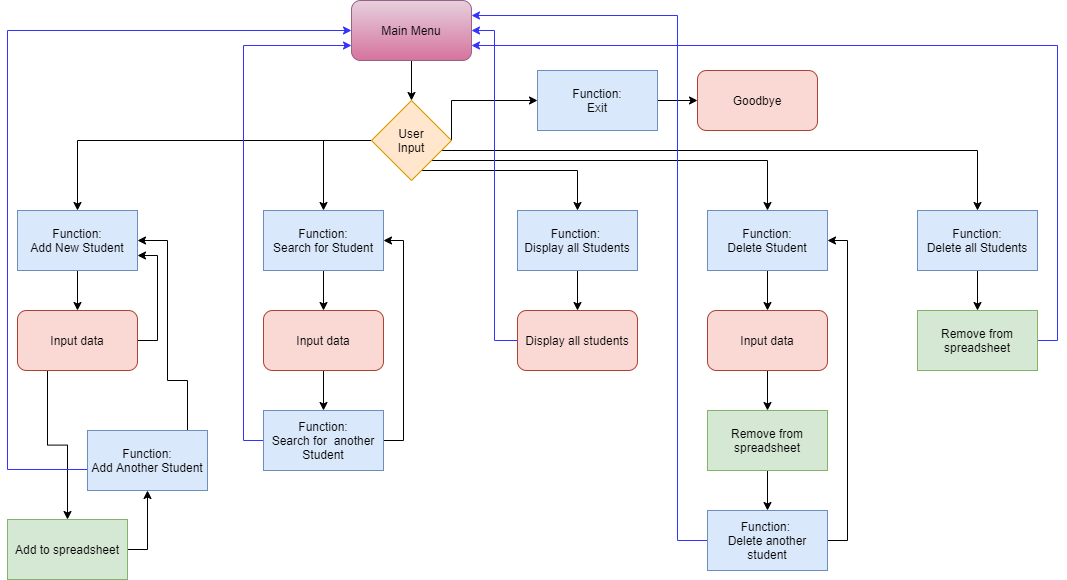

The diagram above was exported from draw.io. Its source (the exported page's mxGraphModel, read from the mxfile embedded in the PNG):
<mxGraphModel dx="1346" dy="888" grid="1" gridSize="10" guides="1" tooltips="1" connect="1" arrows="1" fold="1" page="1" pageScale="1" pageWidth="1169" pageHeight="700" math="0" shadow="0">
  <root>
    <mxCell id="0" />
    <mxCell id="1" parent="0" />
    <mxCell id="llQgBm8cNJCX8pvKhyBh-1" style="edgeStyle=orthogonalEdgeStyle;rounded=0;orthogonalLoop=1;jettySize=auto;html=1;exitX=1;exitY=0.5;exitDx=0;exitDy=0;entryX=0;entryY=0.5;entryDx=0;entryDy=0;endArrow=classic;endFill=1;strokeColor=#000000;" edge="1" parent="1" source="llQgBm8cNJCX8pvKhyBh-7" target="llQgBm8cNJCX8pvKhyBh-21">
      <mxGeometry relative="1" as="geometry">
        <Array as="points">
          <mxPoint x="505" y="135" />
        </Array>
      </mxGeometry>
    </mxCell>
    <mxCell id="llQgBm8cNJCX8pvKhyBh-2" style="edgeStyle=orthogonalEdgeStyle;rounded=0;orthogonalLoop=1;jettySize=auto;html=1;exitX=0;exitY=0.5;exitDx=0;exitDy=0;entryX=0.5;entryY=0;entryDx=0;entryDy=0;endArrow=classic;endFill=1;strokeColor=#000000;" edge="1" parent="1" source="llQgBm8cNJCX8pvKhyBh-7" target="llQgBm8cNJCX8pvKhyBh-11">
      <mxGeometry relative="1" as="geometry" />
    </mxCell>
    <mxCell id="llQgBm8cNJCX8pvKhyBh-3" style="edgeStyle=orthogonalEdgeStyle;rounded=0;orthogonalLoop=1;jettySize=auto;html=1;exitX=0;exitY=0.5;exitDx=0;exitDy=0;entryX=0.5;entryY=0;entryDx=0;entryDy=0;endArrow=classic;endFill=1;strokeColor=#000000;" edge="1" parent="1" source="llQgBm8cNJCX8pvKhyBh-7" target="llQgBm8cNJCX8pvKhyBh-13">
      <mxGeometry relative="1" as="geometry" />
    </mxCell>
    <mxCell id="llQgBm8cNJCX8pvKhyBh-4" style="edgeStyle=orthogonalEdgeStyle;rounded=0;orthogonalLoop=1;jettySize=auto;html=1;entryX=0.5;entryY=0;entryDx=0;entryDy=0;endArrow=classic;endFill=1;strokeColor=#000000;" edge="1" parent="1" source="llQgBm8cNJCX8pvKhyBh-7" target="llQgBm8cNJCX8pvKhyBh-15">
      <mxGeometry relative="1" as="geometry">
        <Array as="points">
          <mxPoint x="631" y="205" />
        </Array>
      </mxGeometry>
    </mxCell>
    <mxCell id="llQgBm8cNJCX8pvKhyBh-5" style="edgeStyle=orthogonalEdgeStyle;rounded=0;orthogonalLoop=1;jettySize=auto;html=1;exitX=1;exitY=1;exitDx=0;exitDy=0;entryX=0.5;entryY=0;entryDx=0;entryDy=0;endArrow=classic;endFill=1;strokeColor=#000000;" edge="1" parent="1" source="llQgBm8cNJCX8pvKhyBh-7" target="llQgBm8cNJCX8pvKhyBh-17">
      <mxGeometry relative="1" as="geometry" />
    </mxCell>
    <mxCell id="llQgBm8cNJCX8pvKhyBh-6" style="edgeStyle=orthogonalEdgeStyle;rounded=0;orthogonalLoop=1;jettySize=auto;html=1;entryX=0.5;entryY=0;entryDx=0;entryDy=0;endArrow=classic;endFill=1;strokeColor=#000000;" edge="1" parent="1" source="llQgBm8cNJCX8pvKhyBh-7" target="llQgBm8cNJCX8pvKhyBh-19">
      <mxGeometry relative="1" as="geometry">
        <Array as="points">
          <mxPoint x="1031" y="185" />
        </Array>
      </mxGeometry>
    </mxCell>
    <mxCell id="llQgBm8cNJCX8pvKhyBh-7" value="User&lt;br&gt;Input" style="rhombus;whiteSpace=wrap;html=1;fillColor=#ffe6cc;strokeColor=#d79b00;" vertex="1" parent="1">
      <mxGeometry x="425" y="135" width="80" height="80" as="geometry" />
    </mxCell>
    <mxCell id="llQgBm8cNJCX8pvKhyBh-8" style="edgeStyle=orthogonalEdgeStyle;rounded=0;orthogonalLoop=1;jettySize=auto;html=1;exitX=0.5;exitY=1;exitDx=0;exitDy=0;entryX=0.5;entryY=0;entryDx=0;entryDy=0;endArrow=classic;endFill=1;strokeColor=#000000;" edge="1" parent="1" source="llQgBm8cNJCX8pvKhyBh-9" target="llQgBm8cNJCX8pvKhyBh-7">
      <mxGeometry relative="1" as="geometry" />
    </mxCell>
    <mxCell id="llQgBm8cNJCX8pvKhyBh-9" value="Main Menu" style="rounded=1;whiteSpace=wrap;html=1;gradientColor=#d5739d;fillColor=#e6d0de;strokeColor=#996185;" vertex="1" parent="1">
      <mxGeometry x="405" y="35" width="120" height="60" as="geometry" />
    </mxCell>
    <mxCell id="llQgBm8cNJCX8pvKhyBh-10" style="edgeStyle=orthogonalEdgeStyle;rounded=0;orthogonalLoop=1;jettySize=auto;html=1;exitX=0.5;exitY=1;exitDx=0;exitDy=0;entryX=0.5;entryY=0;entryDx=0;entryDy=0;endArrow=classic;endFill=1;strokeColor=#000000;" edge="1" parent="1" source="llQgBm8cNJCX8pvKhyBh-11" target="llQgBm8cNJCX8pvKhyBh-25">
      <mxGeometry relative="1" as="geometry" />
    </mxCell>
    <mxCell id="llQgBm8cNJCX8pvKhyBh-11" value="Function:&lt;br&gt;Add New Student" style="rounded=0;whiteSpace=wrap;html=1;fillColor=#dae8fc;strokeColor=#6c8ebf;" vertex="1" parent="1">
      <mxGeometry x="71" y="245" width="120" height="60" as="geometry" />
    </mxCell>
    <mxCell id="llQgBm8cNJCX8pvKhyBh-12" style="edgeStyle=orthogonalEdgeStyle;rounded=0;orthogonalLoop=1;jettySize=auto;html=1;exitX=0.5;exitY=1;exitDx=0;exitDy=0;entryX=0.5;entryY=0;entryDx=0;entryDy=0;endArrow=classic;endFill=1;strokeColor=#000000;" edge="1" parent="1" source="llQgBm8cNJCX8pvKhyBh-13" target="llQgBm8cNJCX8pvKhyBh-32">
      <mxGeometry relative="1" as="geometry" />
    </mxCell>
    <mxCell id="llQgBm8cNJCX8pvKhyBh-13" value="Function:&lt;br&gt;Search for Student" style="rounded=0;whiteSpace=wrap;html=1;fillColor=#dae8fc;strokeColor=#6c8ebf;" vertex="1" parent="1">
      <mxGeometry x="317" y="245" width="120" height="60" as="geometry" />
    </mxCell>
    <mxCell id="llQgBm8cNJCX8pvKhyBh-14" style="edgeStyle=orthogonalEdgeStyle;rounded=0;orthogonalLoop=1;jettySize=auto;html=1;exitX=0.5;exitY=1;exitDx=0;exitDy=0;entryX=0.5;entryY=0;entryDx=0;entryDy=0;endArrow=classic;endFill=1;strokeColor=#000000;" edge="1" parent="1" source="llQgBm8cNJCX8pvKhyBh-15" target="llQgBm8cNJCX8pvKhyBh-37">
      <mxGeometry relative="1" as="geometry" />
    </mxCell>
    <mxCell id="llQgBm8cNJCX8pvKhyBh-15" value="Function: &lt;br&gt;Display all Students" style="rounded=0;whiteSpace=wrap;html=1;fillColor=#dae8fc;strokeColor=#6c8ebf;" vertex="1" parent="1">
      <mxGeometry x="571" y="245" width="120" height="60" as="geometry" />
    </mxCell>
    <mxCell id="llQgBm8cNJCX8pvKhyBh-16" style="edgeStyle=orthogonalEdgeStyle;rounded=0;orthogonalLoop=1;jettySize=auto;html=1;exitX=0.5;exitY=1;exitDx=0;exitDy=0;entryX=0.5;entryY=0;entryDx=0;entryDy=0;endArrow=classic;endFill=1;strokeColor=#000000;" edge="1" parent="1" source="llQgBm8cNJCX8pvKhyBh-17" target="llQgBm8cNJCX8pvKhyBh-39">
      <mxGeometry relative="1" as="geometry" />
    </mxCell>
    <mxCell id="llQgBm8cNJCX8pvKhyBh-17" value="Function:&lt;br&gt;Delete Student" style="rounded=0;whiteSpace=wrap;html=1;fillColor=#dae8fc;strokeColor=#6c8ebf;" vertex="1" parent="1">
      <mxGeometry x="761" y="245" width="120" height="60" as="geometry" />
    </mxCell>
    <mxCell id="llQgBm8cNJCX8pvKhyBh-18" style="edgeStyle=orthogonalEdgeStyle;rounded=0;orthogonalLoop=1;jettySize=auto;html=1;exitX=0.5;exitY=1;exitDx=0;exitDy=0;entryX=0.5;entryY=0;entryDx=0;entryDy=0;endArrow=classic;endFill=1;strokeColor=#000000;" edge="1" parent="1" source="llQgBm8cNJCX8pvKhyBh-19" target="llQgBm8cNJCX8pvKhyBh-46">
      <mxGeometry relative="1" as="geometry" />
    </mxCell>
    <mxCell id="llQgBm8cNJCX8pvKhyBh-19" value="Function:&lt;br&gt;Delete all Students" style="rounded=0;whiteSpace=wrap;html=1;fillColor=#dae8fc;strokeColor=#6c8ebf;" vertex="1" parent="1">
      <mxGeometry x="971" y="245" width="120" height="60" as="geometry" />
    </mxCell>
    <mxCell id="llQgBm8cNJCX8pvKhyBh-20" style="edgeStyle=orthogonalEdgeStyle;rounded=0;orthogonalLoop=1;jettySize=auto;html=1;exitX=1;exitY=0.5;exitDx=0;exitDy=0;entryX=0;entryY=0.5;entryDx=0;entryDy=0;endArrow=classic;endFill=1;strokeColor=#000000;" edge="1" parent="1" source="llQgBm8cNJCX8pvKhyBh-21" target="llQgBm8cNJCX8pvKhyBh-22">
      <mxGeometry relative="1" as="geometry" />
    </mxCell>
    <mxCell id="llQgBm8cNJCX8pvKhyBh-21" value="Function:&lt;br&gt;Exit" style="rounded=0;whiteSpace=wrap;html=1;fillColor=#dae8fc;strokeColor=#6c8ebf;" vertex="1" parent="1">
      <mxGeometry x="591" y="105" width="120" height="60" as="geometry" />
    </mxCell>
    <mxCell id="llQgBm8cNJCX8pvKhyBh-22" value="Goodbye" style="rounded=1;whiteSpace=wrap;html=1;fillColor=#fad9d5;strokeColor=#ae4132;" vertex="1" parent="1">
      <mxGeometry x="751" y="105" width="120" height="60" as="geometry" />
    </mxCell>
    <mxCell id="llQgBm8cNJCX8pvKhyBh-23" style="edgeStyle=orthogonalEdgeStyle;rounded=0;orthogonalLoop=1;jettySize=auto;html=1;exitX=1;exitY=0.5;exitDx=0;exitDy=0;entryX=1;entryY=0.75;entryDx=0;entryDy=0;endArrow=classic;endFill=1;strokeColor=#000000;" edge="1" parent="1" source="llQgBm8cNJCX8pvKhyBh-25" target="llQgBm8cNJCX8pvKhyBh-11">
      <mxGeometry relative="1" as="geometry" />
    </mxCell>
    <mxCell id="llQgBm8cNJCX8pvKhyBh-24" style="edgeStyle=orthogonalEdgeStyle;rounded=0;orthogonalLoop=1;jettySize=auto;html=1;exitX=0.25;exitY=1;exitDx=0;exitDy=0;entryX=0.5;entryY=0;entryDx=0;entryDy=0;endArrow=classic;endFill=1;strokeColor=#000000;" edge="1" parent="1" source="llQgBm8cNJCX8pvKhyBh-25" target="llQgBm8cNJCX8pvKhyBh-30">
      <mxGeometry relative="1" as="geometry" />
    </mxCell>
    <mxCell id="llQgBm8cNJCX8pvKhyBh-25" value="Input data" style="rounded=1;whiteSpace=wrap;html=1;fillColor=#fad9d5;strokeColor=#ae4132;" vertex="1" parent="1">
      <mxGeometry x="71" y="345" width="120" height="60" as="geometry" />
    </mxCell>
    <mxCell id="llQgBm8cNJCX8pvKhyBh-26" style="edgeStyle=orthogonalEdgeStyle;rounded=0;orthogonalLoop=1;jettySize=auto;html=1;exitX=1;exitY=0.5;exitDx=0;exitDy=0;entryX=1;entryY=0.5;entryDx=0;entryDy=0;endArrow=classic;endFill=1;strokeColor=#000000;" edge="1" parent="1" source="llQgBm8cNJCX8pvKhyBh-28" target="llQgBm8cNJCX8pvKhyBh-11">
      <mxGeometry relative="1" as="geometry">
        <Array as="points">
          <mxPoint x="261" y="504" />
          <mxPoint x="241" y="504" />
          <mxPoint x="241" y="415" />
          <mxPoint x="221" y="415" />
          <mxPoint x="221" y="275" />
        </Array>
      </mxGeometry>
    </mxCell>
    <object label="" No="" id="llQgBm8cNJCX8pvKhyBh-27">
      <mxCell style="edgeStyle=orthogonalEdgeStyle;rounded=0;orthogonalLoop=1;jettySize=auto;html=1;exitX=0;exitY=0.5;exitDx=0;exitDy=0;entryX=0;entryY=0.5;entryDx=0;entryDy=0;endArrow=classic;endFill=1;strokeColor=#3333FF;" edge="1" parent="1" source="llQgBm8cNJCX8pvKhyBh-28" target="llQgBm8cNJCX8pvKhyBh-9">
        <mxGeometry relative="1" as="geometry">
          <Array as="points">
            <mxPoint x="61" y="504" />
            <mxPoint x="61" y="65" />
          </Array>
        </mxGeometry>
      </mxCell>
    </object>
    <mxCell id="llQgBm8cNJCX8pvKhyBh-28" value="Function:&lt;br&gt;Add Another Student" style="rounded=0;whiteSpace=wrap;html=1;fillColor=#dae8fc;strokeColor=#6c8ebf;" vertex="1" parent="1">
      <mxGeometry x="141" y="465" width="120" height="60" as="geometry" />
    </mxCell>
    <mxCell id="llQgBm8cNJCX8pvKhyBh-29" style="edgeStyle=orthogonalEdgeStyle;rounded=0;orthogonalLoop=1;jettySize=auto;html=1;exitX=1;exitY=0.5;exitDx=0;exitDy=0;entryX=0.5;entryY=1;entryDx=0;entryDy=0;endArrow=classic;endFill=1;strokeColor=#000000;" edge="1" parent="1" source="llQgBm8cNJCX8pvKhyBh-30" target="llQgBm8cNJCX8pvKhyBh-28">
      <mxGeometry relative="1" as="geometry" />
    </mxCell>
    <mxCell id="llQgBm8cNJCX8pvKhyBh-30" value="Add to spreadsheet" style="rounded=0;whiteSpace=wrap;html=1;fillColor=#d5e8d4;strokeColor=#82b366;" vertex="1" parent="1">
      <mxGeometry x="61" y="554" width="120" height="60" as="geometry" />
    </mxCell>
    <mxCell id="llQgBm8cNJCX8pvKhyBh-31" style="edgeStyle=orthogonalEdgeStyle;rounded=0;orthogonalLoop=1;jettySize=auto;html=1;exitX=0.5;exitY=1;exitDx=0;exitDy=0;entryX=0.5;entryY=0;entryDx=0;entryDy=0;endArrow=classic;endFill=1;strokeColor=#000000;" edge="1" parent="1" source="llQgBm8cNJCX8pvKhyBh-32" target="llQgBm8cNJCX8pvKhyBh-35">
      <mxGeometry relative="1" as="geometry" />
    </mxCell>
    <mxCell id="llQgBm8cNJCX8pvKhyBh-32" value="Input data" style="rounded=1;whiteSpace=wrap;html=1;fillColor=#fad9d5;strokeColor=#ae4132;" vertex="1" parent="1">
      <mxGeometry x="317" y="345" width="120" height="60" as="geometry" />
    </mxCell>
    <mxCell id="llQgBm8cNJCX8pvKhyBh-33" style="edgeStyle=orthogonalEdgeStyle;rounded=0;orthogonalLoop=1;jettySize=auto;html=1;exitX=1;exitY=0.5;exitDx=0;exitDy=0;entryX=1;entryY=0.5;entryDx=0;entryDy=0;endArrow=classic;endFill=1;strokeColor=#000000;" edge="1" parent="1" source="llQgBm8cNJCX8pvKhyBh-35" target="llQgBm8cNJCX8pvKhyBh-13">
      <mxGeometry relative="1" as="geometry" />
    </mxCell>
    <mxCell id="llQgBm8cNJCX8pvKhyBh-34" style="edgeStyle=orthogonalEdgeStyle;rounded=0;orthogonalLoop=1;jettySize=auto;html=1;exitX=0;exitY=0.5;exitDx=0;exitDy=0;entryX=0;entryY=0.75;entryDx=0;entryDy=0;endArrow=classic;endFill=1;strokeColor=#3333FF;" edge="1" parent="1" source="llQgBm8cNJCX8pvKhyBh-35" target="llQgBm8cNJCX8pvKhyBh-9">
      <mxGeometry relative="1" as="geometry" />
    </mxCell>
    <mxCell id="llQgBm8cNJCX8pvKhyBh-35" value="Function:&lt;br&gt;Search for&amp;nbsp; another Student" style="rounded=0;whiteSpace=wrap;html=1;fillColor=#dae8fc;strokeColor=#6c8ebf;" vertex="1" parent="1">
      <mxGeometry x="317" y="445" width="120" height="60" as="geometry" />
    </mxCell>
    <mxCell id="llQgBm8cNJCX8pvKhyBh-36" style="edgeStyle=orthogonalEdgeStyle;rounded=0;orthogonalLoop=1;jettySize=auto;html=1;entryX=1;entryY=0.5;entryDx=0;entryDy=0;endArrow=classic;endFill=1;strokeColor=#3333FF;" edge="1" parent="1" source="llQgBm8cNJCX8pvKhyBh-37" target="llQgBm8cNJCX8pvKhyBh-9">
      <mxGeometry relative="1" as="geometry" />
    </mxCell>
    <mxCell id="llQgBm8cNJCX8pvKhyBh-37" value="Display all students" style="rounded=1;whiteSpace=wrap;html=1;fillColor=#fad9d5;strokeColor=#ae4132;" vertex="1" parent="1">
      <mxGeometry x="571" y="345" width="120" height="60" as="geometry" />
    </mxCell>
    <mxCell id="llQgBm8cNJCX8pvKhyBh-38" style="edgeStyle=orthogonalEdgeStyle;rounded=0;orthogonalLoop=1;jettySize=auto;html=1;exitX=0.5;exitY=1;exitDx=0;exitDy=0;entryX=0.5;entryY=0;entryDx=0;entryDy=0;endArrow=classic;endFill=1;strokeColor=#000000;" edge="1" parent="1" source="llQgBm8cNJCX8pvKhyBh-39" target="llQgBm8cNJCX8pvKhyBh-44">
      <mxGeometry relative="1" as="geometry" />
    </mxCell>
    <mxCell id="llQgBm8cNJCX8pvKhyBh-39" value="Input data" style="rounded=1;whiteSpace=wrap;html=1;fillColor=#fad9d5;strokeColor=#ae4132;" vertex="1" parent="1">
      <mxGeometry x="761" y="345" width="120" height="60" as="geometry" />
    </mxCell>
    <mxCell id="llQgBm8cNJCX8pvKhyBh-40" style="edgeStyle=orthogonalEdgeStyle;rounded=0;orthogonalLoop=1;jettySize=auto;html=1;exitX=1;exitY=0.5;exitDx=0;exitDy=0;entryX=1;entryY=0.5;entryDx=0;entryDy=0;endArrow=classic;endFill=1;strokeColor=#000000;" edge="1" parent="1" source="llQgBm8cNJCX8pvKhyBh-42" target="llQgBm8cNJCX8pvKhyBh-17">
      <mxGeometry relative="1" as="geometry" />
    </mxCell>
    <mxCell id="llQgBm8cNJCX8pvKhyBh-41" style="edgeStyle=orthogonalEdgeStyle;rounded=0;orthogonalLoop=1;jettySize=auto;html=1;exitX=0;exitY=0.5;exitDx=0;exitDy=0;entryX=1;entryY=0.25;entryDx=0;entryDy=0;endArrow=classic;endFill=1;strokeColor=#3333FF;" edge="1" parent="1" source="llQgBm8cNJCX8pvKhyBh-42" target="llQgBm8cNJCX8pvKhyBh-9">
      <mxGeometry relative="1" as="geometry">
        <Array as="points">
          <mxPoint x="731" y="575" />
          <mxPoint x="731" y="50" />
        </Array>
      </mxGeometry>
    </mxCell>
    <mxCell id="llQgBm8cNJCX8pvKhyBh-42" value="Function: &lt;br&gt;Delete another student" style="rounded=0;whiteSpace=wrap;html=1;fillColor=#dae8fc;strokeColor=#6c8ebf;" vertex="1" parent="1">
      <mxGeometry x="761" y="545" width="120" height="60" as="geometry" />
    </mxCell>
    <mxCell id="llQgBm8cNJCX8pvKhyBh-43" style="edgeStyle=orthogonalEdgeStyle;rounded=0;orthogonalLoop=1;jettySize=auto;html=1;exitX=0.5;exitY=1;exitDx=0;exitDy=0;entryX=0.5;entryY=0;entryDx=0;entryDy=0;endArrow=classic;endFill=1;strokeColor=#000000;" edge="1" parent="1" source="llQgBm8cNJCX8pvKhyBh-44" target="llQgBm8cNJCX8pvKhyBh-42">
      <mxGeometry relative="1" as="geometry" />
    </mxCell>
    <mxCell id="llQgBm8cNJCX8pvKhyBh-44" value="Remove from spreadsheet" style="rounded=0;whiteSpace=wrap;html=1;" vertex="1" parent="1">
      <mxGeometry x="761" y="445" width="120" height="60" as="geometry" />
    </mxCell>
    <mxCell id="llQgBm8cNJCX8pvKhyBh-45" style="edgeStyle=orthogonalEdgeStyle;rounded=0;orthogonalLoop=1;jettySize=auto;html=1;exitX=1;exitY=0.5;exitDx=0;exitDy=0;entryX=1;entryY=0.75;entryDx=0;entryDy=0;endArrow=classic;endFill=1;strokeColor=#3333FF;" edge="1" parent="1" source="llQgBm8cNJCX8pvKhyBh-46" target="llQgBm8cNJCX8pvKhyBh-9">
      <mxGeometry relative="1" as="geometry" />
    </mxCell>
    <mxCell id="llQgBm8cNJCX8pvKhyBh-46" value="Remove from spreadsheet" style="rounded=0;whiteSpace=wrap;html=1;" vertex="1" parent="1">
      <mxGeometry x="971" y="345" width="120" height="60" as="geometry" />
    </mxCell>
    <mxCell id="llQgBm8cNJCX8pvKhyBh-47" value="Remove from spreadsheet" style="rounded=0;whiteSpace=wrap;html=1;fillColor=#d5e8d4;strokeColor=#82b366;" vertex="1" parent="1">
      <mxGeometry x="971" y="345" width="120" height="60" as="geometry" />
    </mxCell>
    <mxCell id="llQgBm8cNJCX8pvKhyBh-48" value="Remove from spreadsheet" style="rounded=0;whiteSpace=wrap;html=1;fillColor=#d5e8d4;strokeColor=#82b366;" vertex="1" parent="1">
      <mxGeometry x="761" y="445" width="120" height="60" as="geometry" />
    </mxCell>
  </root>
</mxGraphModel>